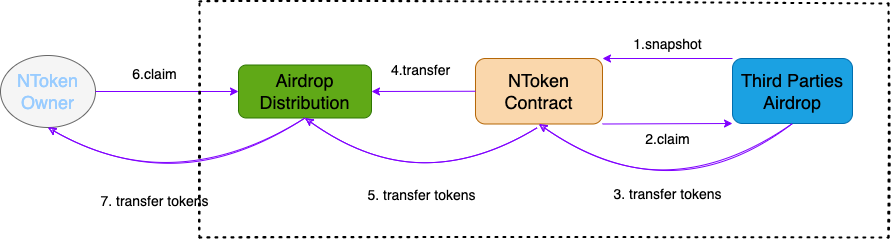

The diagram above was exported from draw.io. Its source (the exported page's mxGraphModel, read from the mxfile embedded in the PNG):
<mxGraphModel dx="1184" dy="557" grid="1" gridSize="13" guides="1" tooltips="1" connect="1" arrows="1" fold="1" page="1" pageScale="1.5" pageWidth="1169" pageHeight="826" background="none" math="0" shadow="0">
  <root>
    <mxCell id="0" style=";html=1;" />
    <mxCell id="1" style=";html=1;" parent="0" />
    <mxCell id="rrkxWUK7X4On7D7S-U1m-1" value="&lt;p style=&quot;font-size: 18px;&quot;&gt;&lt;font style=&quot;font-size: 18px;&quot; color=&quot;#99ccff&quot;&gt;&lt;font style=&quot;font-size: 18px;&quot;&gt;NToken Owne&lt;/font&gt;&lt;span style=&quot;&quot;&gt;r&lt;/span&gt;&lt;/font&gt;&lt;/p&gt;" style="ellipse;whiteSpace=wrap;html=1;fillColor=#f5f5f5;fontColor=#333333;strokeColor=#666666;align=center;rounded=1;" vertex="1" parent="1">
      <mxGeometry x="100" y="166" width="95" height="72" as="geometry" />
    </mxCell>
    <mxCell id="rrkxWUK7X4On7D7S-U1m-3" value="&lt;font style=&quot;font-size: 18px;&quot; color=&quot;#000000&quot;&gt;Airdrop Distribution&lt;/font&gt;" style="rounded=1;whiteSpace=wrap;html=1;fontSize=12;fillColor=#60a917;strokeColor=#2D7600;fontColor=#ffffff;gradientColor=none;shadow=0;" vertex="1" parent="1">
      <mxGeometry x="338" y="175.5" width="133" height="53" as="geometry" />
    </mxCell>
    <mxCell id="rrkxWUK7X4On7D7S-U1m-7" value="NToken Contract" style="rounded=1;whiteSpace=wrap;html=1;shadow=0;fontSize=18;fillColor=#fad7ac;strokeColor=#b46504;" vertex="1" parent="1">
      <mxGeometry x="575" y="169" width="127" height="65.5" as="geometry" />
    </mxCell>
    <mxCell id="rrkxWUK7X4On7D7S-U1m-9" value="&lt;font color=&quot;#000000&quot;&gt;Third Parties Airdrop&lt;/font&gt;" style="rounded=1;whiteSpace=wrap;html=1;shadow=0;fontSize=18;fontColor=#ffffff;fillColor=#1ba1e2;strokeColor=#006EAF;" vertex="1" parent="1">
      <mxGeometry x="832" y="169" width="120" height="65" as="geometry" />
    </mxCell>
    <mxCell id="rrkxWUK7X4On7D7S-U1m-10" value="" style="endArrow=classic;html=1;rounded=1;fontSize=18;fontColor=#000000;exitX=1;exitY=0.5;exitDx=0;exitDy=0;entryX=0;entryY=0.5;entryDx=0;entryDy=0;strokeColor=#7F00FF;" edge="1" parent="1" source="rrkxWUK7X4On7D7S-U1m-1" target="rrkxWUK7X4On7D7S-U1m-3">
      <mxGeometry width="50" height="50" relative="1" as="geometry">
        <mxPoint x="481" y="177" as="sourcePoint" />
        <mxPoint x="531" y="127" as="targetPoint" />
      </mxGeometry>
    </mxCell>
    <mxCell id="rrkxWUK7X4On7D7S-U1m-11" value="&lt;font style=&quot;font-size: 14px;&quot;&gt;6.claim&lt;/font&gt;" style="text;html=1;align=center;verticalAlign=middle;resizable=0;points=[];autosize=1;strokeColor=none;fillColor=none;fontSize=18;fontColor=#000000;rounded=1;" vertex="1" parent="1">
      <mxGeometry x="221" y="169.5" width="65" height="26" as="geometry" />
    </mxCell>
    <mxCell id="rrkxWUK7X4On7D7S-U1m-12" value="" style="endArrow=classic;html=1;rounded=1;fontSize=18;fontColor=#000000;entryX=1;entryY=0.5;entryDx=0;entryDy=0;strokeColor=#7F00FF;exitX=0;exitY=0.5;exitDx=0;exitDy=0;" edge="1" parent="1" source="rrkxWUK7X4On7D7S-U1m-7" target="rrkxWUK7X4On7D7S-U1m-3">
      <mxGeometry width="50" height="50" relative="1" as="geometry">
        <mxPoint x="494" y="247" as="sourcePoint" />
        <mxPoint x="338" y="215" as="targetPoint" />
      </mxGeometry>
    </mxCell>
    <mxCell id="rrkxWUK7X4On7D7S-U1m-13" value="&lt;font style=&quot;font-size: 14px;&quot;&gt;4.transfer&lt;/font&gt;" style="text;html=1;align=center;verticalAlign=middle;resizable=0;points=[];autosize=1;strokeColor=none;fillColor=none;fontSize=18;fontColor=#000000;rounded=1;" vertex="1" parent="1">
      <mxGeometry x="481" y="166" width="78" height="26" as="geometry" />
    </mxCell>
    <mxCell id="rrkxWUK7X4On7D7S-U1m-14" value="" style="endArrow=classic;html=1;rounded=1;fontSize=18;fontColor=#000000;exitX=1;exitY=1;exitDx=0;exitDy=0;entryX=0;entryY=1;entryDx=0;entryDy=0;strokeColor=#7F00FF;" edge="1" parent="1" source="rrkxWUK7X4On7D7S-U1m-7" target="rrkxWUK7X4On7D7S-U1m-9">
      <mxGeometry width="50" height="50" relative="1" as="geometry">
        <mxPoint x="445" y="215" as="sourcePoint" />
        <mxPoint x="588" y="215" as="targetPoint" />
      </mxGeometry>
    </mxCell>
    <mxCell id="rrkxWUK7X4On7D7S-U1m-15" value="&lt;font style=&quot;font-size: 14px;&quot;&gt;2.claim&lt;/font&gt;" style="text;html=1;align=center;verticalAlign=middle;resizable=0;points=[];autosize=1;strokeColor=none;fillColor=none;fontSize=18;fontColor=#000000;rounded=1;" vertex="1" parent="1">
      <mxGeometry x="734.5" y="234.5" width="65" height="26" as="geometry" />
    </mxCell>
    <mxCell id="rrkxWUK7X4On7D7S-U1m-17" value="" style="endArrow=classic;html=1;fontSize=14;fontColor=#000000;strokeColor=#7F00FF;entryX=0.5;entryY=1;entryDx=0;entryDy=0;exitX=0.5;exitY=1;exitDx=0;exitDy=0;sketch=1;curved=1;rounded=1;" edge="1" parent="1" source="rrkxWUK7X4On7D7S-U1m-9" target="rrkxWUK7X4On7D7S-U1m-7">
      <mxGeometry width="50" height="50" relative="1" as="geometry">
        <mxPoint x="741" y="359" as="sourcePoint" />
        <mxPoint x="791" y="309" as="targetPoint" />
        <Array as="points">
          <mxPoint x="767" y="325" />
        </Array>
      </mxGeometry>
    </mxCell>
    <mxCell id="rrkxWUK7X4On7D7S-U1m-18" value="3. transfer tokens" style="text;html=1;align=center;verticalAlign=middle;resizable=0;points=[];autosize=1;strokeColor=none;fillColor=none;fontSize=14;fontColor=#000000;" vertex="1" parent="1">
      <mxGeometry x="702" y="292" width="130" height="26" as="geometry" />
    </mxCell>
    <mxCell id="rrkxWUK7X4On7D7S-U1m-21" value="" style="endArrow=classic;html=1;fontSize=14;fontColor=#000000;strokeColor=#7F00FF;sketch=1;curved=1;rounded=1;entryX=0.5;entryY=1;entryDx=0;entryDy=0;" edge="1" parent="1" target="rrkxWUK7X4On7D7S-U1m-3">
      <mxGeometry width="50" height="50" relative="1" as="geometry">
        <mxPoint x="637" y="238" as="sourcePoint" />
        <mxPoint x="390" y="234" as="targetPoint" />
        <Array as="points">
          <mxPoint x="520" y="312" />
        </Array>
      </mxGeometry>
    </mxCell>
    <mxCell id="rrkxWUK7X4On7D7S-U1m-22" value="7. transfer tokens" style="text;html=1;align=center;verticalAlign=middle;resizable=0;points=[];autosize=1;strokeColor=none;fillColor=none;fontSize=14;fontColor=#000000;" vertex="1" parent="1">
      <mxGeometry x="188.5" y="299" width="130" height="26" as="geometry" />
    </mxCell>
    <mxCell id="rrkxWUK7X4On7D7S-U1m-23" value="" style="endArrow=none;dashed=1;html=1;dashPattern=1 3;strokeWidth=2;rounded=1;sketch=1;fontSize=14;fontColor=#000000;curved=1;" edge="1" parent="1">
      <mxGeometry width="50" height="50" relative="1" as="geometry">
        <mxPoint x="299" y="112" as="sourcePoint" />
        <mxPoint x="988" y="114" as="targetPoint" />
      </mxGeometry>
    </mxCell>
    <mxCell id="rrkxWUK7X4On7D7S-U1m-24" value="" style="endArrow=none;dashed=1;html=1;dashPattern=1 3;strokeWidth=2;rounded=1;sketch=1;fontSize=14;fontColor=#000000;curved=1;" edge="1" parent="1">
      <mxGeometry width="50" height="50" relative="1" as="geometry">
        <mxPoint x="988" y="348" as="sourcePoint" />
        <mxPoint x="988" y="114" as="targetPoint" />
      </mxGeometry>
    </mxCell>
    <mxCell id="rrkxWUK7X4On7D7S-U1m-25" value="" style="endArrow=none;dashed=1;html=1;dashPattern=1 3;strokeWidth=2;rounded=1;sketch=1;fontSize=14;fontColor=#000000;curved=1;" edge="1" parent="1">
      <mxGeometry width="50" height="50" relative="1" as="geometry">
        <mxPoint x="299" y="348" as="sourcePoint" />
        <mxPoint x="299" y="114" as="targetPoint" />
      </mxGeometry>
    </mxCell>
    <mxCell id="rrkxWUK7X4On7D7S-U1m-26" value="" style="endArrow=none;dashed=1;html=1;dashPattern=1 3;strokeWidth=2;rounded=1;sketch=1;fontSize=14;fontColor=#000000;curved=1;" edge="1" parent="1">
      <mxGeometry width="50" height="50" relative="1" as="geometry">
        <mxPoint x="299" y="348" as="sourcePoint" />
        <mxPoint x="988" y="348" as="targetPoint" />
      </mxGeometry>
    </mxCell>
    <mxCell id="rrkxWUK7X4On7D7S-U1m-27" value="" style="endArrow=classic;html=1;rounded=1;fontSize=18;fontColor=#000000;exitX=0;exitY=0;exitDx=0;exitDy=0;entryX=1;entryY=0;entryDx=0;entryDy=0;strokeColor=#7F00FF;" edge="1" parent="1" source="rrkxWUK7X4On7D7S-U1m-9" target="rrkxWUK7X4On7D7S-U1m-7">
      <mxGeometry width="50" height="50" relative="1" as="geometry">
        <mxPoint x="704.0319999999999" y="148.00850000000003" as="sourcePoint" />
        <mxPoint x="832" y="128" as="targetPoint" />
        <Array as="points" />
      </mxGeometry>
    </mxCell>
    <mxCell id="rrkxWUK7X4On7D7S-U1m-30" value="&lt;font style=&quot;font-size: 14px;&quot;&gt;1.snapshot&lt;/font&gt;" style="text;html=1;align=center;verticalAlign=middle;resizable=0;points=[];autosize=1;strokeColor=none;fillColor=none;fontSize=18;fontColor=#000000;rounded=1;" vertex="1" parent="1">
      <mxGeometry x="721.5" y="140" width="91" height="26" as="geometry" />
    </mxCell>
    <mxCell id="rrkxWUK7X4On7D7S-U1m-31" value="5. transfer tokens" style="text;html=1;align=center;verticalAlign=middle;resizable=0;points=[];autosize=1;strokeColor=none;fillColor=none;fontSize=14;fontColor=#000000;" vertex="1" parent="1">
      <mxGeometry x="456" y="293" width="130" height="26" as="geometry" />
    </mxCell>
    <mxCell id="rrkxWUK7X4On7D7S-U1m-33" value="" style="endArrow=classic;html=1;fontSize=14;fontColor=#000000;strokeColor=#7F00FF;sketch=1;curved=1;rounded=1;entryX=0.5;entryY=1;entryDx=0;entryDy=0;exitX=0.5;exitY=1;exitDx=0;exitDy=0;" edge="1" parent="1" source="rrkxWUK7X4On7D7S-U1m-3" target="rrkxWUK7X4On7D7S-U1m-1">
      <mxGeometry width="50" height="50" relative="1" as="geometry">
        <mxPoint x="375.5" y="247.5" as="sourcePoint" />
        <mxPoint x="143" y="238" as="targetPoint" />
        <Array as="points">
          <mxPoint x="273" y="312" />
        </Array>
      </mxGeometry>
    </mxCell>
  </root>
</mxGraphModel>